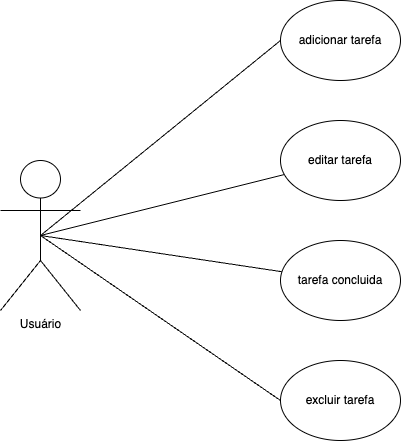

The diagram above was exported from draw.io. Its source (the exported page's mxGraphModel, read from the mxfile embedded in the PNG):
<mxGraphModel dx="1385" dy="858" grid="1" gridSize="10" guides="1" tooltips="1" connect="1" arrows="1" fold="1" page="1" pageScale="1" pageWidth="827" pageHeight="1169" math="0" shadow="0">
  <root>
    <mxCell id="0" />
    <mxCell id="1" parent="0" />
    <mxCell id="pAOsiRqFPYTf3WknI7QZ-5" style="rounded=0;orthogonalLoop=1;jettySize=auto;html=1;exitX=0.5;exitY=0.5;exitDx=0;exitDy=0;exitPerimeter=0;entryX=0;entryY=0.5;entryDx=0;entryDy=0;endArrow=none;endFill=0;" parent="1" source="ShmvuT2VH4ROhdVwLcu9-1" target="ShmvuT2VH4ROhdVwLcu9-7" edge="1">
      <mxGeometry relative="1" as="geometry" />
    </mxCell>
    <mxCell id="pAOsiRqFPYTf3WknI7QZ-6" style="rounded=0;orthogonalLoop=1;jettySize=auto;html=1;exitX=0.5;exitY=0.5;exitDx=0;exitDy=0;exitPerimeter=0;endArrow=none;endFill=0;" parent="1" source="ShmvuT2VH4ROhdVwLcu9-1" target="ShmvuT2VH4ROhdVwLcu9-9" edge="1">
      <mxGeometry relative="1" as="geometry" />
    </mxCell>
    <mxCell id="pAOsiRqFPYTf3WknI7QZ-7" style="rounded=0;orthogonalLoop=1;jettySize=auto;html=1;exitX=0.5;exitY=0.5;exitDx=0;exitDy=0;exitPerimeter=0;endArrow=none;endFill=0;" parent="1" source="ShmvuT2VH4ROhdVwLcu9-1" target="ShmvuT2VH4ROhdVwLcu9-10" edge="1">
      <mxGeometry relative="1" as="geometry" />
    </mxCell>
    <mxCell id="pAOsiRqFPYTf3WknI7QZ-8" style="rounded=0;orthogonalLoop=1;jettySize=auto;html=1;exitX=0.5;exitY=0.5;exitDx=0;exitDy=0;exitPerimeter=0;entryX=0;entryY=0.5;entryDx=0;entryDy=0;endArrow=none;endFill=0;" parent="1" source="ShmvuT2VH4ROhdVwLcu9-1" target="pAOsiRqFPYTf3WknI7QZ-1" edge="1">
      <mxGeometry relative="1" as="geometry" />
    </mxCell>
    <mxCell id="ShmvuT2VH4ROhdVwLcu9-1" value="Usuário&lt;div&gt;&lt;br/&gt;&lt;/div&gt;" style="shape=umlActor;verticalLabelPosition=bottom;verticalAlign=top;html=1;outlineConnect=0;" parent="1" vertex="1">
      <mxGeometry x="120" y="320" width="80" height="150" as="geometry" />
    </mxCell>
    <mxCell id="ShmvuT2VH4ROhdVwLcu9-7" value="adicionar tarefa" style="ellipse;whiteSpace=wrap;html=1;" parent="1" vertex="1">
      <mxGeometry x="400" y="160" width="120" height="80" as="geometry" />
    </mxCell>
    <mxCell id="ShmvuT2VH4ROhdVwLcu9-9" value="editar tarefa" style="ellipse;whiteSpace=wrap;html=1;" parent="1" vertex="1">
      <mxGeometry x="400" y="280" width="120" height="80" as="geometry" />
    </mxCell>
    <mxCell id="ShmvuT2VH4ROhdVwLcu9-10" value="tarefa concluida" style="ellipse;whiteSpace=wrap;html=1;" parent="1" vertex="1">
      <mxGeometry x="400" y="400" width="120" height="80" as="geometry" />
    </mxCell>
    <mxCell id="pAOsiRqFPYTf3WknI7QZ-1" value="excluir tarefa" style="ellipse;whiteSpace=wrap;html=1;" parent="1" vertex="1">
      <mxGeometry x="400" y="520" width="120" height="80" as="geometry" />
    </mxCell>
  </root>
</mxGraphModel>